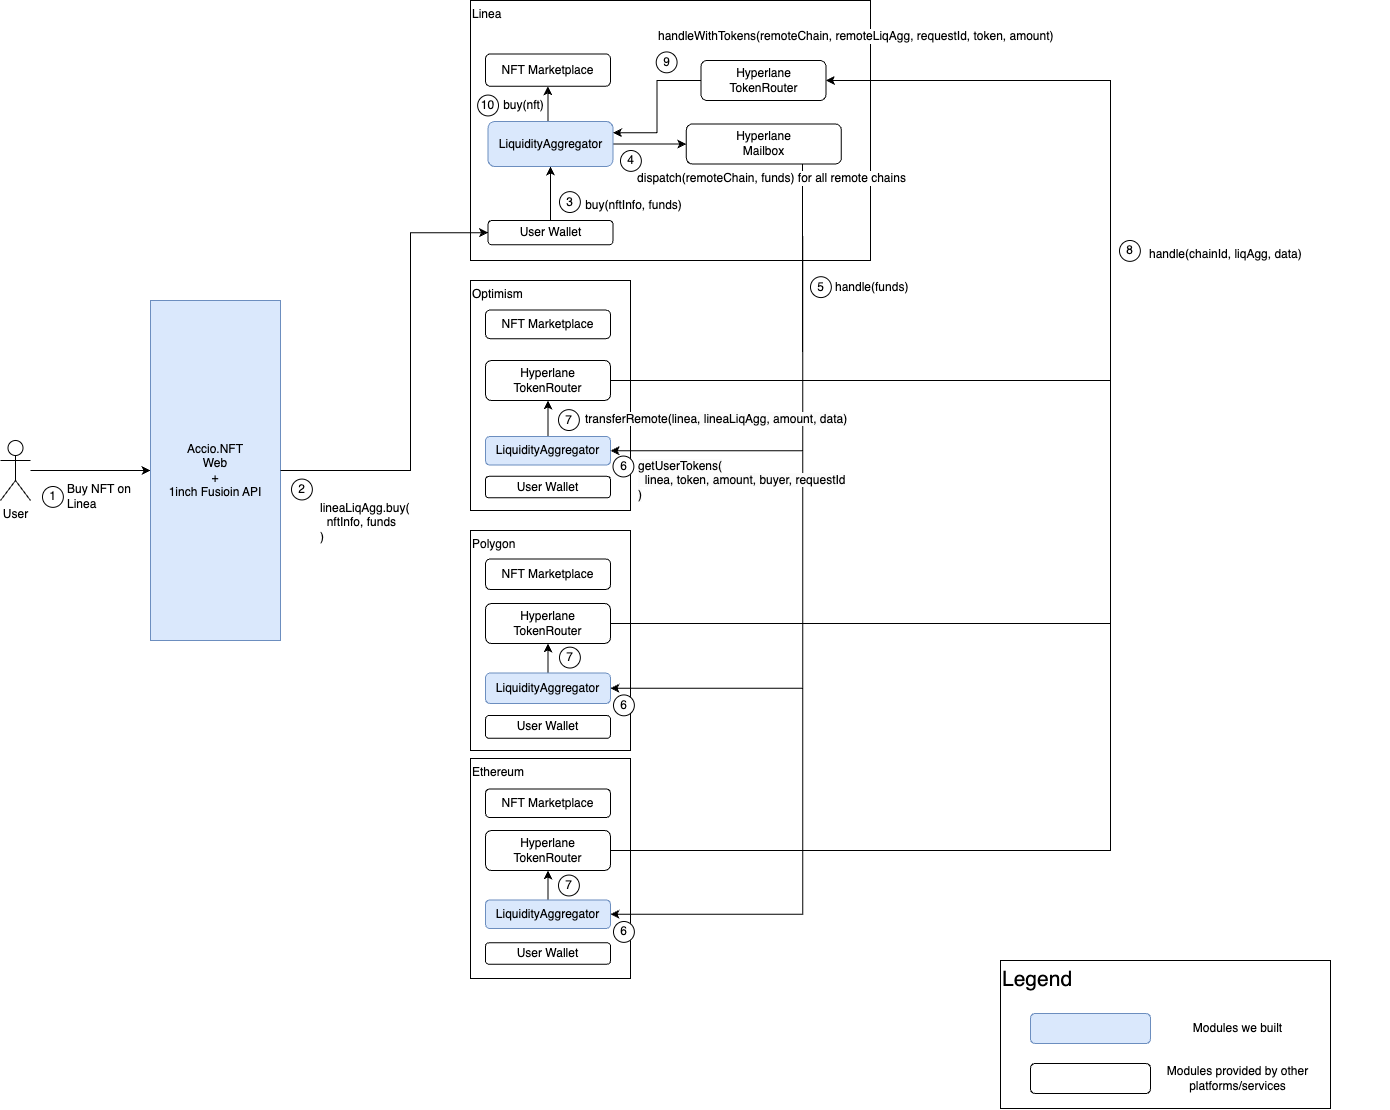

The diagram above was exported from draw.io. Its source (the exported page's mxGraphModel, read from the mxfile embedded in the PNG):
<mxGraphModel dx="1710" dy="2115" grid="1" gridSize="10" guides="1" tooltips="1" connect="1" arrows="1" fold="1" page="1" pageScale="1" pageWidth="850" pageHeight="1100" math="0" shadow="0">
  <root>
    <mxCell id="0" />
    <mxCell id="1" parent="0" />
    <mxCell id="CBwav_frgpJH8K2v2WQV-70" value="User" style="shape=umlActor;verticalLabelPosition=bottom;verticalAlign=top;html=1;outlineConnect=0;" parent="1" vertex="1">
      <mxGeometry x="50" y="410" width="30" height="60" as="geometry" />
    </mxCell>
    <mxCell id="CBwav_frgpJH8K2v2WQV-72" value="" style="edgeStyle=orthogonalEdgeStyle;rounded=0;orthogonalLoop=1;jettySize=auto;html=1;entryX=0;entryY=0.5;entryDx=0;entryDy=0;" parent="1" source="CBwav_frgpJH8K2v2WQV-70" target="CBwav_frgpJH8K2v2WQV-7" edge="1">
      <mxGeometry relative="1" as="geometry">
        <mxPoint x="80" y="450" as="sourcePoint" />
        <mxPoint x="535" y="142" as="targetPoint" />
      </mxGeometry>
    </mxCell>
    <mxCell id="CBwav_frgpJH8K2v2WQV-7" value="Accio.NFT&lt;br&gt;Web&lt;br&gt;+&lt;br&gt;1inch Fusioin API" style="rounded=0;whiteSpace=wrap;html=1;fillColor=#dae8fc;strokeColor=#6c8ebf;" parent="1" vertex="1">
      <mxGeometry x="200" y="270" width="130" height="340" as="geometry" />
    </mxCell>
    <mxCell id="CBwav_frgpJH8K2v2WQV-49" value="Ethereum" style="rounded=0;whiteSpace=wrap;html=1;imageWidth=24;align=left;verticalAlign=top;" parent="1" vertex="1">
      <mxGeometry x="520" y="728" width="160" height="220" as="geometry" />
    </mxCell>
    <mxCell id="CBwav_frgpJH8K2v2WQV-50" value="User Wallet" style="rounded=1;whiteSpace=wrap;html=1;" parent="1" vertex="1">
      <mxGeometry x="535" y="912.2857142857143" width="125" height="21.42857142857143" as="geometry" />
    </mxCell>
    <mxCell id="CBwav_frgpJH8K2v2WQV-51" value="NFT Marketplace" style="rounded=1;whiteSpace=wrap;html=1;" parent="1" vertex="1">
      <mxGeometry x="535" y="758.4314285714286" width="125" height="28.571428571428573" as="geometry" />
    </mxCell>
    <mxCell id="CBwav_frgpJH8K2v2WQV-88" style="edgeStyle=orthogonalEdgeStyle;rounded=0;orthogonalLoop=1;jettySize=auto;html=1;exitX=0.5;exitY=0;exitDx=0;exitDy=0;entryX=0.5;entryY=1;entryDx=0;entryDy=0;" parent="1" source="CBwav_frgpJH8K2v2WQV-52" target="CBwav_frgpJH8K2v2WQV-75" edge="1">
      <mxGeometry relative="1" as="geometry" />
    </mxCell>
    <mxCell id="CBwav_frgpJH8K2v2WQV-52" value="&lt;span style=&quot;color: rgb(0, 0, 0); font-family: Helvetica; font-size: 12px; font-style: normal; font-variant-ligatures: normal; font-variant-caps: normal; font-weight: 400; letter-spacing: normal; orphans: 2; text-align: center; text-indent: 0px; text-transform: none; widows: 2; word-spacing: 0px; -webkit-text-stroke-width: 0px; text-decoration-thickness: initial; text-decoration-style: initial; text-decoration-color: initial; float: none; display: inline !important;&quot;&gt;LiquidityAggregator&lt;/span&gt;" style="rounded=1;whiteSpace=wrap;html=1;fillColor=#dae8fc;strokeColor=#6c8ebf;" parent="1" vertex="1">
      <mxGeometry x="535" y="869.4285714285714" width="125" height="28.571428571428573" as="geometry" />
    </mxCell>
    <mxCell id="hgnTwgwSkd4f3nG0nCZG-6" style="edgeStyle=orthogonalEdgeStyle;rounded=0;orthogonalLoop=1;jettySize=auto;html=1;exitX=1;exitY=0.5;exitDx=0;exitDy=0;entryX=1;entryY=0.5;entryDx=0;entryDy=0;" parent="1" source="CBwav_frgpJH8K2v2WQV-75" target="CBwav_frgpJH8K2v2WQV-79" edge="1">
      <mxGeometry relative="1" as="geometry">
        <Array as="points">
          <mxPoint x="1160" y="820" />
          <mxPoint x="1160" y="50" />
        </Array>
      </mxGeometry>
    </mxCell>
    <mxCell id="CBwav_frgpJH8K2v2WQV-75" value="Hyperlane TokenRouter" style="rounded=1;whiteSpace=wrap;html=1;" parent="1" vertex="1">
      <mxGeometry x="535" y="800" width="125" height="40" as="geometry" />
    </mxCell>
    <mxCell id="CBwav_frgpJH8K2v2WQV-55" value="Polygon" style="rounded=0;whiteSpace=wrap;html=1;imageWidth=24;align=left;verticalAlign=top;" parent="1" vertex="1">
      <mxGeometry x="520" y="500" width="160" height="220" as="geometry" />
    </mxCell>
    <mxCell id="CBwav_frgpJH8K2v2WQV-56" value="User Wallet" style="rounded=1;whiteSpace=wrap;html=1;" parent="1" vertex="1">
      <mxGeometry x="535" y="685.0047619047618" width="125" height="22.857142857142854" as="geometry" />
    </mxCell>
    <mxCell id="CBwav_frgpJH8K2v2WQV-57" value="NFT Marketplace" style="rounded=1;whiteSpace=wrap;html=1;" parent="1" vertex="1">
      <mxGeometry x="535" y="528.4761904761905" width="125" height="30.476190476190474" as="geometry" />
    </mxCell>
    <mxCell id="CBwav_frgpJH8K2v2WQV-87" style="edgeStyle=orthogonalEdgeStyle;rounded=0;orthogonalLoop=1;jettySize=auto;html=1;exitX=0.5;exitY=0;exitDx=0;exitDy=0;" parent="1" source="CBwav_frgpJH8K2v2WQV-58" target="CBwav_frgpJH8K2v2WQV-77" edge="1">
      <mxGeometry relative="1" as="geometry" />
    </mxCell>
    <mxCell id="CBwav_frgpJH8K2v2WQV-58" value="&lt;span style=&quot;color: rgb(0, 0, 0); font-family: Helvetica; font-size: 12px; font-style: normal; font-variant-ligatures: normal; font-variant-caps: normal; font-weight: 400; letter-spacing: normal; orphans: 2; text-align: center; text-indent: 0px; text-transform: none; widows: 2; word-spacing: 0px; -webkit-text-stroke-width: 0px; text-decoration-thickness: initial; text-decoration-style: initial; text-decoration-color: initial; float: none; display: inline !important;&quot;&gt;LiquidityAggregator&lt;/span&gt;" style="rounded=1;whiteSpace=wrap;html=1;fillColor=#dae8fc;strokeColor=#6c8ebf;" parent="1" vertex="1">
      <mxGeometry x="535" y="642.5204761904762" width="125" height="30.476190476190474" as="geometry" />
    </mxCell>
    <mxCell id="CBwav_frgpJH8K2v2WQV-61" value="Optimism" style="rounded=0;whiteSpace=wrap;html=1;imageWidth=24;align=left;verticalAlign=top;" parent="1" vertex="1">
      <mxGeometry x="520" y="250" width="160" height="230" as="geometry" />
    </mxCell>
    <mxCell id="CBwav_frgpJH8K2v2WQV-62" value="User Wallet" style="rounded=1;whiteSpace=wrap;html=1;" parent="1" vertex="1">
      <mxGeometry x="535" y="445.85571428571427" width="125" height="21.42857142857143" as="geometry" />
    </mxCell>
    <mxCell id="CBwav_frgpJH8K2v2WQV-63" value="NFT Marketplace" style="rounded=1;whiteSpace=wrap;html=1;" parent="1" vertex="1">
      <mxGeometry x="535" y="279.57142857142856" width="125" height="28.571428571428573" as="geometry" />
    </mxCell>
    <mxCell id="CBwav_frgpJH8K2v2WQV-115" style="edgeStyle=orthogonalEdgeStyle;rounded=0;orthogonalLoop=1;jettySize=auto;html=1;exitX=0.5;exitY=0;exitDx=0;exitDy=0;entryX=0.5;entryY=1;entryDx=0;entryDy=0;" parent="1" source="CBwav_frgpJH8K2v2WQV-64" target="CBwav_frgpJH8K2v2WQV-78" edge="1">
      <mxGeometry relative="1" as="geometry" />
    </mxCell>
    <mxCell id="CBwav_frgpJH8K2v2WQV-64" value="LiquidityAggregator" style="rounded=1;whiteSpace=wrap;html=1;fillColor=#dae8fc;strokeColor=#6c8ebf;" parent="1" vertex="1">
      <mxGeometry x="535" y="405.99857142857144" width="125" height="28.571428571428573" as="geometry" />
    </mxCell>
    <mxCell id="CBwav_frgpJH8K2v2WQV-66" value="Linea" style="rounded=0;whiteSpace=wrap;html=1;imageWidth=24;align=left;verticalAlign=top;" parent="1" vertex="1">
      <mxGeometry x="520" y="-30" width="400" height="260" as="geometry" />
    </mxCell>
    <mxCell id="CBwav_frgpJH8K2v2WQV-73" style="edgeStyle=orthogonalEdgeStyle;rounded=0;orthogonalLoop=1;jettySize=auto;html=1;exitX=0.5;exitY=0;exitDx=0;exitDy=0;" parent="1" source="CBwav_frgpJH8K2v2WQV-67" target="CBwav_frgpJH8K2v2WQV-69" edge="1">
      <mxGeometry relative="1" as="geometry" />
    </mxCell>
    <mxCell id="CBwav_frgpJH8K2v2WQV-67" value="User Wallet" style="rounded=1;whiteSpace=wrap;html=1;" parent="1" vertex="1">
      <mxGeometry x="537.5" y="190.00380952380954" width="125" height="24.285714285714285" as="geometry" />
    </mxCell>
    <mxCell id="CBwav_frgpJH8K2v2WQV-68" value="NFT Marketplace" style="rounded=1;whiteSpace=wrap;html=1;" parent="1" vertex="1">
      <mxGeometry x="535" y="23.38095238095238" width="125" height="32.38095238095238" as="geometry" />
    </mxCell>
    <mxCell id="CBwav_frgpJH8K2v2WQV-102" style="edgeStyle=orthogonalEdgeStyle;rounded=0;orthogonalLoop=1;jettySize=auto;html=1;exitX=1;exitY=0.5;exitDx=0;exitDy=0;" parent="1" source="CBwav_frgpJH8K2v2WQV-69" target="CBwav_frgpJH8K2v2WQV-81" edge="1">
      <mxGeometry relative="1" as="geometry" />
    </mxCell>
    <mxCell id="CBwav_frgpJH8K2v2WQV-116" style="edgeStyle=orthogonalEdgeStyle;rounded=0;orthogonalLoop=1;jettySize=auto;html=1;exitX=0.5;exitY=0;exitDx=0;exitDy=0;entryX=0.5;entryY=1;entryDx=0;entryDy=0;" parent="1" source="CBwav_frgpJH8K2v2WQV-69" target="CBwav_frgpJH8K2v2WQV-68" edge="1">
      <mxGeometry relative="1" as="geometry" />
    </mxCell>
    <mxCell id="CBwav_frgpJH8K2v2WQV-69" value="LiquidityAggregator" style="rounded=1;whiteSpace=wrap;html=1;fillColor=#dae8fc;strokeColor=#6c8ebf;" parent="1" vertex="1">
      <mxGeometry x="537.5" y="91" width="125" height="45" as="geometry" />
    </mxCell>
    <mxCell id="hgnTwgwSkd4f3nG0nCZG-4" style="edgeStyle=orthogonalEdgeStyle;rounded=0;orthogonalLoop=1;jettySize=auto;html=1;exitX=1;exitY=0.5;exitDx=0;exitDy=0;entryX=1;entryY=0.5;entryDx=0;entryDy=0;" parent="1" source="CBwav_frgpJH8K2v2WQV-77" target="CBwav_frgpJH8K2v2WQV-79" edge="1">
      <mxGeometry relative="1" as="geometry">
        <Array as="points">
          <mxPoint x="1160" y="593" />
          <mxPoint x="1160" y="50" />
        </Array>
      </mxGeometry>
    </mxCell>
    <mxCell id="CBwav_frgpJH8K2v2WQV-77" value="Hyperlane TokenRouter" style="rounded=1;whiteSpace=wrap;html=1;" parent="1" vertex="1">
      <mxGeometry x="535" y="573" width="125" height="40" as="geometry" />
    </mxCell>
    <mxCell id="hgnTwgwSkd4f3nG0nCZG-1" style="edgeStyle=orthogonalEdgeStyle;rounded=0;orthogonalLoop=1;jettySize=auto;html=1;exitX=1;exitY=0.5;exitDx=0;exitDy=0;entryX=1;entryY=0.5;entryDx=0;entryDy=0;" parent="1" source="CBwav_frgpJH8K2v2WQV-78" target="CBwav_frgpJH8K2v2WQV-79" edge="1">
      <mxGeometry relative="1" as="geometry">
        <Array as="points">
          <mxPoint x="1160" y="350" />
          <mxPoint x="1160" y="50" />
        </Array>
      </mxGeometry>
    </mxCell>
    <mxCell id="CBwav_frgpJH8K2v2WQV-78" value="Hyperlane TokenRouter" style="rounded=1;whiteSpace=wrap;html=1;" parent="1" vertex="1">
      <mxGeometry x="535" y="330" width="125" height="40" as="geometry" />
    </mxCell>
    <mxCell id="hgnTwgwSkd4f3nG0nCZG-7" style="edgeStyle=orthogonalEdgeStyle;rounded=0;orthogonalLoop=1;jettySize=auto;html=1;exitX=0;exitY=0.5;exitDx=0;exitDy=0;entryX=1;entryY=0.25;entryDx=0;entryDy=0;" parent="1" source="CBwav_frgpJH8K2v2WQV-79" target="CBwav_frgpJH8K2v2WQV-69" edge="1">
      <mxGeometry relative="1" as="geometry" />
    </mxCell>
    <mxCell id="CBwav_frgpJH8K2v2WQV-79" value="Hyperlane TokenRouter" style="rounded=1;whiteSpace=wrap;html=1;" parent="1" vertex="1">
      <mxGeometry x="750.5" y="30" width="125" height="40" as="geometry" />
    </mxCell>
    <mxCell id="CBwav_frgpJH8K2v2WQV-71" style="edgeStyle=orthogonalEdgeStyle;rounded=0;orthogonalLoop=1;jettySize=auto;html=1;entryX=0;entryY=0.5;entryDx=0;entryDy=0;startArrow=none;startFill=0;" parent="1" source="CBwav_frgpJH8K2v2WQV-7" target="CBwav_frgpJH8K2v2WQV-67" edge="1">
      <mxGeometry relative="1" as="geometry">
        <Array as="points">
          <mxPoint x="460" y="440" />
          <mxPoint x="460" y="202" />
        </Array>
      </mxGeometry>
    </mxCell>
    <mxCell id="CBwav_frgpJH8K2v2WQV-83" style="edgeStyle=orthogonalEdgeStyle;rounded=0;orthogonalLoop=1;jettySize=auto;html=1;exitX=0.75;exitY=1;exitDx=0;exitDy=0;entryX=1;entryY=0.5;entryDx=0;entryDy=0;" parent="1" source="CBwav_frgpJH8K2v2WQV-81" target="CBwav_frgpJH8K2v2WQV-64" edge="1">
      <mxGeometry relative="1" as="geometry" />
    </mxCell>
    <mxCell id="CBwav_frgpJH8K2v2WQV-84" style="edgeStyle=orthogonalEdgeStyle;rounded=0;orthogonalLoop=1;jettySize=auto;html=1;exitX=0.75;exitY=1;exitDx=0;exitDy=0;entryX=1;entryY=0.5;entryDx=0;entryDy=0;" parent="1" source="CBwav_frgpJH8K2v2WQV-81" target="CBwav_frgpJH8K2v2WQV-58" edge="1">
      <mxGeometry relative="1" as="geometry" />
    </mxCell>
    <mxCell id="CBwav_frgpJH8K2v2WQV-85" style="edgeStyle=orthogonalEdgeStyle;rounded=0;orthogonalLoop=1;jettySize=auto;html=1;exitX=0.75;exitY=1;exitDx=0;exitDy=0;entryX=1;entryY=0.5;entryDx=0;entryDy=0;" parent="1" source="CBwav_frgpJH8K2v2WQV-81" target="CBwav_frgpJH8K2v2WQV-52" edge="1">
      <mxGeometry relative="1" as="geometry" />
    </mxCell>
    <mxCell id="CBwav_frgpJH8K2v2WQV-81" value="Hyperlane&lt;br&gt;Mailbox" style="rounded=1;whiteSpace=wrap;html=1;" parent="1" vertex="1">
      <mxGeometry x="735.86" y="93.47" width="155" height="40" as="geometry" />
    </mxCell>
    <mxCell id="CBwav_frgpJH8K2v2WQV-92" value="1" style="ellipse;whiteSpace=wrap;html=1;aspect=fixed;" parent="1" vertex="1">
      <mxGeometry x="92" y="456" width="20.86" height="20.86" as="geometry" />
    </mxCell>
    <mxCell id="CBwav_frgpJH8K2v2WQV-93" value="2" style="ellipse;whiteSpace=wrap;html=1;aspect=fixed;" parent="1" vertex="1">
      <mxGeometry x="341" y="448.57" width="20.86" height="20.86" as="geometry" />
    </mxCell>
    <mxCell id="CBwav_frgpJH8K2v2WQV-94" value="3" style="ellipse;whiteSpace=wrap;html=1;aspect=fixed;" parent="1" vertex="1">
      <mxGeometry x="609" y="161.14" width="20.86" height="20.86" as="geometry" />
    </mxCell>
    <mxCell id="CBwav_frgpJH8K2v2WQV-95" value="4" style="ellipse;whiteSpace=wrap;html=1;aspect=fixed;" parent="1" vertex="1">
      <mxGeometry x="670" y="119.99999999999997" width="20.86" height="20.86" as="geometry" />
    </mxCell>
    <mxCell id="CBwav_frgpJH8K2v2WQV-97" value="5" style="ellipse;whiteSpace=wrap;html=1;aspect=fixed;" parent="1" vertex="1">
      <mxGeometry x="860" y="246.20999999999998" width="20.86" height="20.86" as="geometry" />
    </mxCell>
    <mxCell id="CBwav_frgpJH8K2v2WQV-99" value="7" style="ellipse;whiteSpace=wrap;html=1;aspect=fixed;" parent="1" vertex="1">
      <mxGeometry x="609" y="616.66" width="20.86" height="20.86" as="geometry" />
    </mxCell>
    <mxCell id="CBwav_frgpJH8K2v2WQV-100" value="7" style="ellipse;whiteSpace=wrap;html=1;aspect=fixed;" parent="1" vertex="1">
      <mxGeometry x="608" y="844.5699999999999" width="20.86" height="20.86" as="geometry" />
    </mxCell>
    <mxCell id="CBwav_frgpJH8K2v2WQV-105" value="buy(nftInfo, funds)" style="text;html=1;strokeColor=none;fillColor=none;align=center;verticalAlign=middle;whiteSpace=wrap;rounded=0;" parent="1" vertex="1">
      <mxGeometry x="616.86" y="160" width="133.14" height="30" as="geometry" />
    </mxCell>
    <mxCell id="CBwav_frgpJH8K2v2WQV-107" value="handle(funds)" style="text;html=1;strokeColor=none;fillColor=none;align=left;verticalAlign=middle;whiteSpace=wrap;rounded=0;" parent="1" vertex="1">
      <mxGeometry x="882.86" y="242.03" width="89.14" height="29.21" as="geometry" />
    </mxCell>
    <mxCell id="CBwav_frgpJH8K2v2WQV-113" value="&lt;span style=&quot;color: rgb(0, 0, 0); font-family: Helvetica; font-size: 12px; font-style: normal; font-variant-ligatures: normal; font-variant-caps: normal; font-weight: 400; letter-spacing: normal; orphans: 2; text-align: center; text-indent: 0px; text-transform: none; widows: 2; word-spacing: 0px; -webkit-text-stroke-width: 0px; background-color: rgb(251, 251, 251); text-decoration-thickness: initial; text-decoration-style: initial; text-decoration-color: initial; float: none; display: inline !important;&quot;&gt;transferRemote(linea, lineaLiqAgg, amount, data)&lt;/span&gt;" style="text;whiteSpace=wrap;html=1;" parent="1" vertex="1">
      <mxGeometry x="632.86" y="374.57" width="450.14" height="30" as="geometry" />
    </mxCell>
    <mxCell id="CBwav_frgpJH8K2v2WQV-114" value="6" style="ellipse;whiteSpace=wrap;html=1;aspect=fixed;" parent="1" vertex="1">
      <mxGeometry x="662.5" y="425.57" width="20.86" height="20.86" as="geometry" />
    </mxCell>
    <mxCell id="CBwav_frgpJH8K2v2WQV-117" value="10" style="ellipse;whiteSpace=wrap;html=1;aspect=fixed;" parent="1" vertex="1">
      <mxGeometry x="527.14" y="64.57" width="20.86" height="20.86" as="geometry" />
    </mxCell>
    <mxCell id="CBwav_frgpJH8K2v2WQV-118" value="buy(nft)" style="text;html=1;strokeColor=none;fillColor=none;align=center;verticalAlign=middle;whiteSpace=wrap;rounded=0;" parent="1" vertex="1">
      <mxGeometry x="546" y="60" width="55" height="30" as="geometry" />
    </mxCell>
    <mxCell id="KUHXSINQEctQWEBtsvzc-2" value="Buy NFT on Linea" style="text;html=1;strokeColor=none;fillColor=none;align=left;verticalAlign=middle;whiteSpace=wrap;rounded=0;labelBackgroundColor=default;" parent="1" vertex="1">
      <mxGeometry x="114.86" y="450.57" width="75.14" height="30" as="geometry" />
    </mxCell>
    <mxCell id="CBwav_frgpJH8K2v2WQV-103" value="lineaLiqAgg.buy(&lt;br&gt;&amp;nbsp; nftInfo, funds&lt;br&gt;)" style="text;html=1;strokeColor=none;fillColor=none;align=left;verticalAlign=middle;whiteSpace=wrap;rounded=0;labelBackgroundColor=default;" parent="1" vertex="1">
      <mxGeometry x="368" y="450" width="123.14" height="84.86" as="geometry" />
    </mxCell>
    <mxCell id="CBwav_frgpJH8K2v2WQV-111" value="9" style="ellipse;whiteSpace=wrap;html=1;aspect=fixed;" parent="1" vertex="1">
      <mxGeometry x="705.72" y="21.43" width="20.86" height="20.86" as="geometry" />
    </mxCell>
    <mxCell id="CBwav_frgpJH8K2v2WQV-112" value="handleWithTokens(remoteChain, remoteLiqAgg, requestId, token, amount)" style="text;html=1;strokeColor=none;fillColor=none;align=left;verticalAlign=middle;whiteSpace=wrap;rounded=0;labelBackgroundColor=default;" parent="1" vertex="1">
      <mxGeometry x="705.72" y="-8.57" width="424.28" height="30" as="geometry" />
    </mxCell>
    <mxCell id="CBwav_frgpJH8K2v2WQV-106" value="dispatch(remoteChain, funds) for all remote chains" style="text;html=1;strokeColor=none;fillColor=none;align=center;verticalAlign=middle;whiteSpace=wrap;rounded=0;labelBackgroundColor=default;" parent="1" vertex="1">
      <mxGeometry x="683.36" y="133.47" width="276.64" height="30" as="geometry" />
    </mxCell>
    <mxCell id="KUHXSINQEctQWEBtsvzc-7" value="Legend" style="rounded=0;whiteSpace=wrap;html=1;labelBackgroundColor=default;fontFamily=Helvetica;fontSize=21;fontColor=default;fillColor=none;gradientColor=none;align=left;verticalAlign=top;perimeterSpacing=0;" parent="1" vertex="1">
      <mxGeometry x="1050" y="930" width="330" height="148" as="geometry" />
    </mxCell>
    <mxCell id="KUHXSINQEctQWEBtsvzc-8" value="" style="rounded=1;whiteSpace=wrap;html=1;labelBackgroundColor=default;fontFamily=Helvetica;fontSize=12;fillColor=#dae8fc;strokeColor=#6c8ebf;" parent="1" vertex="1">
      <mxGeometry x="1080" y="983" width="120" height="30" as="geometry" />
    </mxCell>
    <mxCell id="KUHXSINQEctQWEBtsvzc-10" value="" style="rounded=1;whiteSpace=wrap;html=1;labelBackgroundColor=default;fontFamily=Helvetica;fontSize=12;" parent="1" vertex="1">
      <mxGeometry x="1080" y="1033" width="120" height="30" as="geometry" />
    </mxCell>
    <mxCell id="KUHXSINQEctQWEBtsvzc-11" value="Modules we built" style="text;html=1;strokeColor=none;fillColor=none;align=center;verticalAlign=middle;whiteSpace=wrap;rounded=0;fontSize=12;fontFamily=Helvetica;fontColor=default;" parent="1" vertex="1">
      <mxGeometry x="1215" y="983" width="145" height="30" as="geometry" />
    </mxCell>
    <mxCell id="KUHXSINQEctQWEBtsvzc-12" value="Modules provided by other platforms/services" style="text;html=1;strokeColor=none;fillColor=none;align=center;verticalAlign=middle;whiteSpace=wrap;rounded=0;fontSize=12;fontFamily=Helvetica;fontColor=default;" parent="1" vertex="1">
      <mxGeometry x="1215" y="1033" width="145" height="30" as="geometry" />
    </mxCell>
    <mxCell id="hgnTwgwSkd4f3nG0nCZG-2" value="8" style="ellipse;whiteSpace=wrap;html=1;aspect=fixed;" parent="1" vertex="1">
      <mxGeometry x="1169" y="209.99999999999997" width="20.86" height="20.86" as="geometry" />
    </mxCell>
    <mxCell id="hgnTwgwSkd4f3nG0nCZG-3" value="handle(chainId, liqAgg, data)" style="text;html=1;strokeColor=none;fillColor=none;align=left;verticalAlign=middle;whiteSpace=wrap;rounded=0;" parent="1" vertex="1">
      <mxGeometry x="1196.8600000000001" y="209.79" width="242.14" height="29.21" as="geometry" />
    </mxCell>
    <mxCell id="0D4rPZslGcq1QQA567oP-1" value="&lt;span style=&quot;color: rgb(0, 0, 0); font-family: Helvetica; font-size: 12px; font-style: normal; font-variant-ligatures: normal; font-variant-caps: normal; font-weight: 400; letter-spacing: normal; orphans: 2; text-align: left; text-indent: 0px; text-transform: none; widows: 2; word-spacing: 0px; -webkit-text-stroke-width: 0px; background-color: rgb(251, 251, 251); text-decoration-thickness: initial; text-decoration-style: initial; text-decoration-color: initial; float: none; display: inline !important;&quot;&gt;getUserTokens(&lt;/span&gt;&lt;br style=&quot;border-color: var(--border-color); color: rgb(0, 0, 0); font-family: Helvetica; font-size: 12px; font-style: normal; font-variant-ligatures: normal; font-variant-caps: normal; font-weight: 400; letter-spacing: normal; orphans: 2; text-align: left; text-indent: 0px; text-transform: none; widows: 2; word-spacing: 0px; -webkit-text-stroke-width: 0px; background-color: rgb(251, 251, 251); text-decoration-thickness: initial; text-decoration-style: initial; text-decoration-color: initial;&quot;&gt;&lt;span style=&quot;color: rgb(0, 0, 0); font-family: Helvetica; font-size: 12px; font-style: normal; font-variant-ligatures: normal; font-variant-caps: normal; font-weight: 400; letter-spacing: normal; orphans: 2; text-align: left; text-indent: 0px; text-transform: none; widows: 2; word-spacing: 0px; -webkit-text-stroke-width: 0px; background-color: rgb(251, 251, 251); text-decoration-thickness: initial; text-decoration-style: initial; text-decoration-color: initial; float: none; display: inline !important;&quot;&gt;&amp;nbsp; linea, token, amount, buyer, requestId&lt;/span&gt;&lt;br style=&quot;border-color: var(--border-color); color: rgb(0, 0, 0); font-family: Helvetica; font-size: 12px; font-style: normal; font-variant-ligatures: normal; font-variant-caps: normal; font-weight: 400; letter-spacing: normal; orphans: 2; text-align: left; text-indent: 0px; text-transform: none; widows: 2; word-spacing: 0px; -webkit-text-stroke-width: 0px; background-color: rgb(251, 251, 251); text-decoration-thickness: initial; text-decoration-style: initial; text-decoration-color: initial;&quot;&gt;&lt;span style=&quot;color: rgb(0, 0, 0); font-family: Helvetica; font-size: 12px; font-style: normal; font-variant-ligatures: normal; font-variant-caps: normal; font-weight: 400; letter-spacing: normal; orphans: 2; text-align: left; text-indent: 0px; text-transform: none; widows: 2; word-spacing: 0px; -webkit-text-stroke-width: 0px; background-color: rgb(251, 251, 251); text-decoration-thickness: initial; text-decoration-style: initial; text-decoration-color: initial; float: none; display: inline !important;&quot;&gt;)&lt;/span&gt;" style="text;whiteSpace=wrap;html=1;" vertex="1" parent="1">
      <mxGeometry x="686.36" y="421.57" width="240" height="70" as="geometry" />
    </mxCell>
    <mxCell id="0D4rPZslGcq1QQA567oP-2" value="6" style="ellipse;whiteSpace=wrap;html=1;aspect=fixed;" vertex="1" parent="1">
      <mxGeometry x="663" y="664.4300000000001" width="20.86" height="20.86" as="geometry" />
    </mxCell>
    <mxCell id="0D4rPZslGcq1QQA567oP-4" value="6" style="ellipse;whiteSpace=wrap;html=1;aspect=fixed;" vertex="1" parent="1">
      <mxGeometry x="663" y="891" width="20.86" height="20.86" as="geometry" />
    </mxCell>
    <mxCell id="0D4rPZslGcq1QQA567oP-6" value="7" style="ellipse;whiteSpace=wrap;html=1;aspect=fixed;" vertex="1" parent="1">
      <mxGeometry x="608" y="379.14" width="20.86" height="20.86" as="geometry" />
    </mxCell>
  </root>
</mxGraphModel>